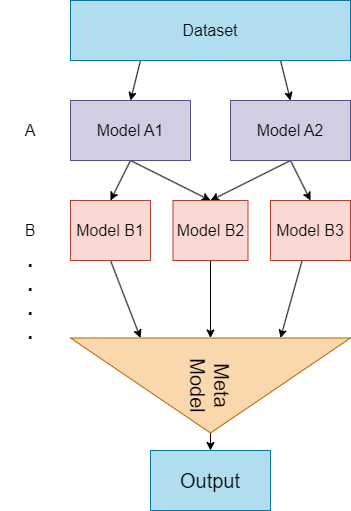

The diagram above was exported from draw.io. Its source (the exported page's mxGraphModel, read from the mxfile embedded in the PNG):
<mxGraphModel dx="752" dy="568" grid="1" gridSize="10" guides="1" tooltips="1" connect="1" arrows="1" fold="1" page="1" pageScale="1" pageWidth="850" pageHeight="1100" math="0" shadow="0">
  <root>
    <mxCell id="0" />
    <mxCell id="1" parent="0" />
    <mxCell id="13" style="edgeStyle=none;html=1;exitX=0.25;exitY=1;exitDx=0;exitDy=0;entryX=0.5;entryY=0;entryDx=0;entryDy=0;fontSize=20;" edge="1" parent="1" source="2" target="3">
      <mxGeometry relative="1" as="geometry" />
    </mxCell>
    <mxCell id="14" style="edgeStyle=none;html=1;exitX=0.75;exitY=1;exitDx=0;exitDy=0;entryX=0.5;entryY=0;entryDx=0;entryDy=0;fontSize=20;" edge="1" parent="1" source="2" target="4">
      <mxGeometry relative="1" as="geometry" />
    </mxCell>
    <mxCell id="2" value="Dataset" style="rounded=0;whiteSpace=wrap;html=1;fontSize=16;fillColor=#b1ddf0;strokeColor=#10739e;" vertex="1" parent="1">
      <mxGeometry x="120" y="40" width="280" height="60" as="geometry" />
    </mxCell>
    <mxCell id="16" style="edgeStyle=none;html=1;exitX=0.5;exitY=1;exitDx=0;exitDy=0;entryX=0.5;entryY=0;entryDx=0;entryDy=0;fontSize=20;" edge="1" parent="1" source="3" target="6">
      <mxGeometry relative="1" as="geometry" />
    </mxCell>
    <mxCell id="17" style="edgeStyle=none;html=1;exitX=0.5;exitY=1;exitDx=0;exitDy=0;entryX=0.5;entryY=0;entryDx=0;entryDy=0;fontSize=20;" edge="1" parent="1" source="3" target="7">
      <mxGeometry relative="1" as="geometry" />
    </mxCell>
    <mxCell id="3" value="Model A1" style="rounded=0;whiteSpace=wrap;html=1;fontSize=16;fillColor=#d0cee2;strokeColor=#56517e;" vertex="1" parent="1">
      <mxGeometry x="120" y="140" width="120" height="60" as="geometry" />
    </mxCell>
    <mxCell id="18" style="edgeStyle=none;html=1;exitX=0.5;exitY=1;exitDx=0;exitDy=0;fontSize=20;" edge="1" parent="1" source="4">
      <mxGeometry relative="1" as="geometry">
        <mxPoint x="260" y="240" as="targetPoint" />
      </mxGeometry>
    </mxCell>
    <mxCell id="19" style="edgeStyle=none;html=1;exitX=0.5;exitY=1;exitDx=0;exitDy=0;entryX=0.5;entryY=0;entryDx=0;entryDy=0;fontSize=20;" edge="1" parent="1" source="4" target="8">
      <mxGeometry relative="1" as="geometry" />
    </mxCell>
    <mxCell id="4" value="Model A2" style="rounded=0;whiteSpace=wrap;html=1;fontSize=16;fillColor=#d0cee2;strokeColor=#56517e;" vertex="1" parent="1">
      <mxGeometry x="280" y="140" width="120" height="60" as="geometry" />
    </mxCell>
    <mxCell id="5" value="A" style="text;html=1;strokeColor=none;fillColor=none;align=center;verticalAlign=middle;whiteSpace=wrap;rounded=0;fontSize=16;" vertex="1" parent="1">
      <mxGeometry x="50" y="155" width="60" height="30" as="geometry" />
    </mxCell>
    <mxCell id="20" style="edgeStyle=none;html=1;exitX=0.5;exitY=1;exitDx=0;exitDy=0;entryX=0;entryY=0.75;entryDx=0;entryDy=0;fontSize=20;" edge="1" parent="1" source="6" target="12">
      <mxGeometry relative="1" as="geometry" />
    </mxCell>
    <mxCell id="6" value="Model B1" style="rounded=0;whiteSpace=wrap;html=1;fontSize=16;fillColor=#fad9d5;strokeColor=#ae4132;" vertex="1" parent="1">
      <mxGeometry x="120" y="240" width="80" height="60" as="geometry" />
    </mxCell>
    <mxCell id="21" style="edgeStyle=none;html=1;exitX=0.5;exitY=1;exitDx=0;exitDy=0;entryX=0;entryY=0.5;entryDx=0;entryDy=0;fontSize=20;" edge="1" parent="1" source="7" target="12">
      <mxGeometry relative="1" as="geometry" />
    </mxCell>
    <mxCell id="7" value="Model B2" style="rounded=0;whiteSpace=wrap;html=1;fontSize=16;fillColor=#fad9d5;strokeColor=#ae4132;" vertex="1" parent="1">
      <mxGeometry x="222.5" y="240" width="75" height="60" as="geometry" />
    </mxCell>
    <mxCell id="22" style="edgeStyle=none;html=1;entryX=0;entryY=0.25;entryDx=0;entryDy=0;fontSize=20;" edge="1" parent="1" source="8" target="12">
      <mxGeometry relative="1" as="geometry" />
    </mxCell>
    <mxCell id="8" value="Model B3" style="rounded=0;whiteSpace=wrap;html=1;fontSize=16;fillColor=#fad9d5;strokeColor=#ae4132;" vertex="1" parent="1">
      <mxGeometry x="320" y="240" width="80" height="60" as="geometry" />
    </mxCell>
    <mxCell id="9" value="B" style="text;html=1;strokeColor=none;fillColor=none;align=center;verticalAlign=middle;whiteSpace=wrap;rounded=0;fontSize=16;" vertex="1" parent="1">
      <mxGeometry x="50" y="255" width="60" height="30" as="geometry" />
    </mxCell>
    <mxCell id="10" value=".&lt;br style=&quot;font-size: 20px;&quot;&gt;.&lt;br style=&quot;font-size: 20px;&quot;&gt;.&lt;br style=&quot;font-size: 20px;&quot;&gt;." style="text;html=1;strokeColor=none;fillColor=none;align=center;verticalAlign=middle;whiteSpace=wrap;rounded=0;fontSize=20;fontStyle=1" vertex="1" parent="1">
      <mxGeometry x="50" y="320" width="60" height="30" as="geometry" />
    </mxCell>
    <mxCell id="24" value="" style="edgeStyle=orthogonalEdgeStyle;curved=1;html=1;fontSize=20;" edge="1" parent="1" source="12" target="23">
      <mxGeometry relative="1" as="geometry" />
    </mxCell>
    <mxCell id="12" value="Meta Model" style="triangle;whiteSpace=wrap;html=1;fontSize=20;rotation=90;fillColor=#fad7ac;strokeColor=#b46504;" vertex="1" parent="1">
      <mxGeometry x="212.5" y="285" width="95" height="280" as="geometry" />
    </mxCell>
    <mxCell id="23" value="Output" style="whiteSpace=wrap;html=1;fontSize=20;fillColor=#b1ddf0;strokeColor=#10739e;" vertex="1" parent="1">
      <mxGeometry x="200" y="490" width="120" height="60" as="geometry" />
    </mxCell>
  </root>
</mxGraphModel>